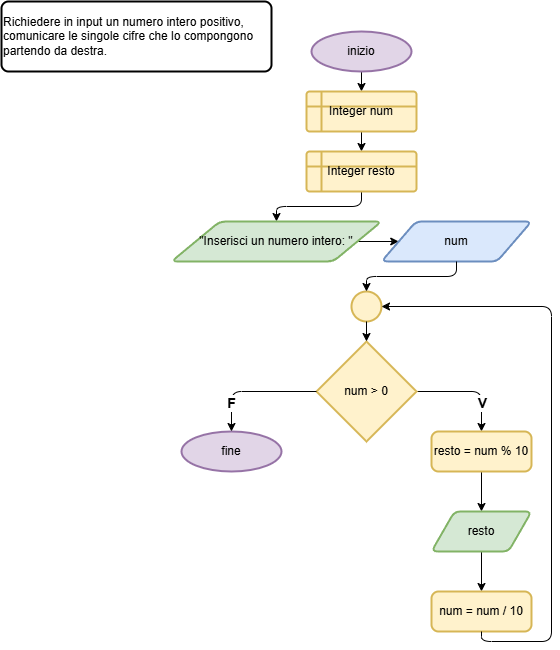

The diagram above was exported from draw.io. Its source (the exported page's mxGraphModel, read from the mxfile embedded in the PNG):
<mxGraphModel dx="786" dy="533" grid="1" gridSize="10" guides="1" tooltips="1" connect="1" arrows="1" fold="1" page="1" pageScale="1" pageWidth="827" pageHeight="1169" background="#ffffff" math="0" shadow="0">
  <root>
    <mxCell id="0" />
    <mxCell id="1" parent="0" />
    <mxCell id="2" value="Richiedere in input un numero intero positivo, comunicare le singole cifre che lo compongono partendo da destra." style="rounded=1;whiteSpace=wrap;html=1;absoluteArcSize=1;arcSize=14;strokeWidth=2;align=left;" vertex="1" parent="1">
      <mxGeometry x="10" y="10" width="270" height="70" as="geometry" />
    </mxCell>
    <mxCell id="6" style="edgeStyle=none;html=1;exitX=0.5;exitY=1;exitDx=0;exitDy=0;exitPerimeter=0;entryX=0.5;entryY=0;entryDx=0;entryDy=0;" edge="1" parent="1" source="3" target="4">
      <mxGeometry relative="1" as="geometry" />
    </mxCell>
    <mxCell id="3" value="inizio" style="strokeWidth=2;html=1;shape=mxgraph.flowchart.start_1;whiteSpace=wrap;fillColor=#e1d5e7;strokeColor=#9673a6;" vertex="1" parent="1">
      <mxGeometry x="320" y="40" width="100" height="40" as="geometry" />
    </mxCell>
    <mxCell id="7" style="edgeStyle=none;html=1;exitX=0.5;exitY=1;exitDx=0;exitDy=0;entryX=0.5;entryY=0;entryDx=0;entryDy=0;" edge="1" parent="1" source="4" target="5">
      <mxGeometry relative="1" as="geometry" />
    </mxCell>
    <mxCell id="4" value="Integer num" style="shape=internalStorage;whiteSpace=wrap;html=1;dx=15;dy=15;rounded=1;arcSize=8;strokeWidth=2;fillColor=#fff2cc;strokeColor=#d6b656;" vertex="1" parent="1">
      <mxGeometry x="315" y="100" width="110" height="40" as="geometry" />
    </mxCell>
    <mxCell id="10" style="edgeStyle=orthogonalEdgeStyle;html=1;exitX=0.5;exitY=1;exitDx=0;exitDy=0;entryX=0.5;entryY=0;entryDx=0;entryDy=0;" edge="1" parent="1" source="5" target="8">
      <mxGeometry relative="1" as="geometry" />
    </mxCell>
    <mxCell id="5" value="Integer resto" style="shape=internalStorage;whiteSpace=wrap;html=1;dx=15;dy=15;rounded=1;arcSize=8;strokeWidth=2;fillColor=#fff2cc;strokeColor=#d6b656;" vertex="1" parent="1">
      <mxGeometry x="315" y="160" width="110" height="40" as="geometry" />
    </mxCell>
    <mxCell id="11" style="edgeStyle=none;html=1;exitX=1;exitY=0.5;exitDx=0;exitDy=0;entryX=0;entryY=0.5;entryDx=0;entryDy=0;" edge="1" parent="1" source="8" target="9">
      <mxGeometry relative="1" as="geometry" />
    </mxCell>
    <mxCell id="8" value="&quot;Inserisci un numero intero: &quot;" style="shape=parallelogram;html=1;strokeWidth=2;perimeter=parallelogramPerimeter;whiteSpace=wrap;rounded=1;arcSize=12;size=0.23;fillColor=#d5e8d4;strokeColor=#82b366;" vertex="1" parent="1">
      <mxGeometry x="180" y="230" width="210" height="40" as="geometry" />
    </mxCell>
    <mxCell id="9" value="num" style="shape=parallelogram;html=1;strokeWidth=2;perimeter=parallelogramPerimeter;whiteSpace=wrap;rounded=1;arcSize=12;size=0.23;fillColor=#dae8fc;strokeColor=#6c8ebf;" vertex="1" parent="1">
      <mxGeometry x="390" y="230" width="150" height="40" as="geometry" />
    </mxCell>
    <mxCell id="19" style="edgeStyle=orthogonalEdgeStyle;html=1;exitX=1;exitY=0.5;exitDx=0;exitDy=0;exitPerimeter=0;entryX=0.5;entryY=0;entryDx=0;entryDy=0;" edge="1" parent="1" source="12" target="16">
      <mxGeometry relative="1" as="geometry" />
    </mxCell>
    <mxCell id="25" value="&lt;b&gt;&lt;font style=&quot;font-size: 14px;&quot;&gt;V&lt;/font&gt;&lt;/b&gt;" style="edgeLabel;html=1;align=center;verticalAlign=middle;resizable=0;points=[];" vertex="1" connectable="0" parent="19">
      <mxGeometry x="0.453" relative="1" as="geometry">
        <mxPoint as="offset" />
      </mxGeometry>
    </mxCell>
    <mxCell id="12" value="num &amp;gt; 0" style="strokeWidth=2;html=1;shape=mxgraph.flowchart.decision;whiteSpace=wrap;fillColor=#fff2cc;strokeColor=#d6b656;" vertex="1" parent="1">
      <mxGeometry x="325" y="350" width="100" height="100" as="geometry" />
    </mxCell>
    <mxCell id="13" value="" style="strokeWidth=2;html=1;shape=mxgraph.flowchart.start_2;whiteSpace=wrap;fillColor=#fff2cc;strokeColor=#d6b656;" vertex="1" parent="1">
      <mxGeometry x="360" y="300" width="30" height="30" as="geometry" />
    </mxCell>
    <mxCell id="14" style="edgeStyle=orthogonalEdgeStyle;html=1;exitX=0.5;exitY=1;exitDx=0;exitDy=0;entryX=0.5;entryY=0;entryDx=0;entryDy=0;entryPerimeter=0;" edge="1" parent="1" source="9" target="13">
      <mxGeometry relative="1" as="geometry" />
    </mxCell>
    <mxCell id="15" style="edgeStyle=none;html=1;exitX=0.5;exitY=1;exitDx=0;exitDy=0;exitPerimeter=0;entryX=0.5;entryY=0;entryDx=0;entryDy=0;entryPerimeter=0;" edge="1" parent="1" source="13" target="12">
      <mxGeometry relative="1" as="geometry" />
    </mxCell>
    <mxCell id="20" style="edgeStyle=none;html=1;exitX=0.5;exitY=1;exitDx=0;exitDy=0;entryX=0.5;entryY=0;entryDx=0;entryDy=0;" edge="1" parent="1" source="16" target="17">
      <mxGeometry relative="1" as="geometry" />
    </mxCell>
    <mxCell id="16" value="resto = num % 10" style="rounded=1;whiteSpace=wrap;html=1;absoluteArcSize=1;arcSize=14;strokeWidth=2;fillColor=#fff2cc;strokeColor=#d6b656;" vertex="1" parent="1">
      <mxGeometry x="440" y="440" width="100" height="40" as="geometry" />
    </mxCell>
    <mxCell id="21" style="edgeStyle=none;html=1;exitX=0.5;exitY=1;exitDx=0;exitDy=0;entryX=0.5;entryY=0;entryDx=0;entryDy=0;" edge="1" parent="1" source="17" target="18">
      <mxGeometry relative="1" as="geometry" />
    </mxCell>
    <mxCell id="17" value="resto" style="shape=parallelogram;html=1;strokeWidth=2;perimeter=parallelogramPerimeter;whiteSpace=wrap;rounded=1;arcSize=12;size=0.23;fillColor=#d5e8d4;strokeColor=#82b366;" vertex="1" parent="1">
      <mxGeometry x="440" y="520" width="100" height="40" as="geometry" />
    </mxCell>
    <mxCell id="18" value="num = num / 10" style="rounded=1;whiteSpace=wrap;html=1;absoluteArcSize=1;arcSize=14;strokeWidth=2;fillColor=#fff2cc;strokeColor=#d6b656;" vertex="1" parent="1">
      <mxGeometry x="440" y="600" width="100" height="40" as="geometry" />
    </mxCell>
    <mxCell id="22" style="edgeStyle=orthogonalEdgeStyle;html=1;exitX=0.5;exitY=1;exitDx=0;exitDy=0;entryX=1;entryY=0.5;entryDx=0;entryDy=0;entryPerimeter=0;" edge="1" parent="1" source="18" target="13">
      <mxGeometry relative="1" as="geometry">
        <Array as="points">
          <mxPoint x="490" y="650" />
          <mxPoint x="560" y="650" />
          <mxPoint x="560" y="315" />
        </Array>
      </mxGeometry>
    </mxCell>
    <mxCell id="23" value="fine" style="strokeWidth=2;html=1;shape=mxgraph.flowchart.start_1;whiteSpace=wrap;fillColor=#e1d5e7;strokeColor=#9673a6;" vertex="1" parent="1">
      <mxGeometry x="190" y="440" width="100" height="40" as="geometry" />
    </mxCell>
    <mxCell id="24" style="edgeStyle=orthogonalEdgeStyle;html=1;exitX=0;exitY=0.5;exitDx=0;exitDy=0;exitPerimeter=0;entryX=0.5;entryY=0;entryDx=0;entryDy=0;entryPerimeter=0;" edge="1" parent="1" source="12" target="23">
      <mxGeometry relative="1" as="geometry" />
    </mxCell>
    <mxCell id="26" value="&lt;b&gt;&lt;font style=&quot;font-size: 14px;&quot;&gt;F&lt;/font&gt;&lt;/b&gt;" style="edgeLabel;html=1;align=center;verticalAlign=middle;resizable=0;points=[];" vertex="1" connectable="0" parent="24">
      <mxGeometry x="0.5429" y="-1" relative="1" as="geometry">
        <mxPoint as="offset" />
      </mxGeometry>
    </mxCell>
  </root>
</mxGraphModel>